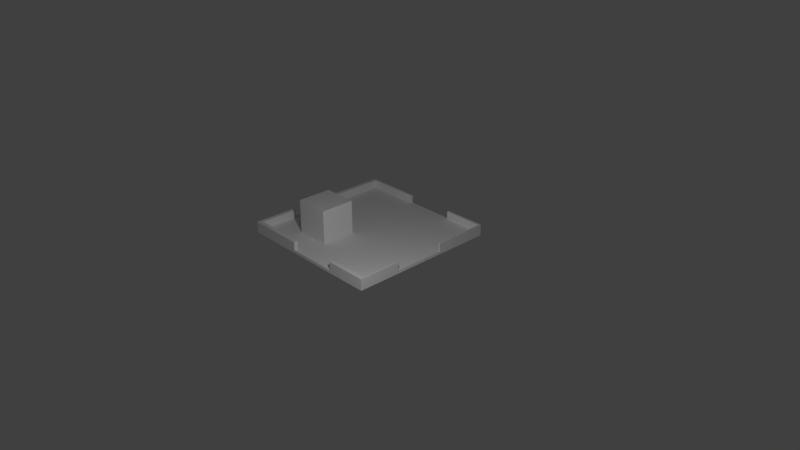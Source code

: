 # Source: rooftop.blend  (saved by Blender 2.79.0; exported with 4.5.12 LTS)
import bpy
from mathutils import Matrix  # noqa: F401  (used for matrix-valued properties, if any)

bpy.ops.wm.read_factory_settings(use_empty=True)
scene = bpy.context.scene
scene.name = 'Scene'

# ---- collections
col_collection_1 = bpy.data.collections.new('Collection 1'); scene.collection.children.link(col_collection_1)

# ---- world
world_world = bpy.data.worlds.new('World'); scene.world = world_world
world_world.color = (0.05088, 0.05088, 0.05088)
world_world.use_sun_shadow = False
world_world.sun_shadow_jitter_overblur = 0.0
world_world.cycles.sampling_method = 'MANUAL'

# ---- cameras
cam_camera = bpy.data.cameras.new('Camera')
cam_camera.clip_end = 100.0
cam_camera.lens = 35.0
cam_camera.sensor_width = 32.0
cam_camera.sensor_height = 18.0
cam_camera.ortho_scale = 7.314
cam_camera.dof.focus_distance = 0.0
cam_camera.dof.aperture_fstop = 128.0

# ---- lights
light_lamp = bpy.data.lights.new('Lamp', 'POINT')
light_lamp.transmission_factor = 0.0
light_lamp.cutoff_distance = 30.0
light_lamp.energy = 100.0
light_lamp.shadow_buffer_clip_start = 1.001
light_lamp.shadow_soft_size = 0.1
light_lamp.shadow_maximum_resolution = 0.006
light_lamp.use_absolute_resolution = True

# ---- meshes
me_cube_001 = bpy.data.meshes.new('Cube.001')
me_cube_001.from_pydata([(-1.0, -1.0, -1.0), (-1.0, -1.0, 1.0), (-1.0, 1.0, -1.0), (-1.0, 1.0, 1.0), (1.0, -1.0, -1.0), (1.0, -1.0, 1.0), (1.0, 1.0, -1.0), (1.0, 1.0, 1.0), (0.9821, 1.0, -1.0), (0.9821, 1.0, 1.0), (0.9821, -1.0, -1.0), (0.9821, -1.0, 1.0), (-0.9486, 1.0, -1.0), (-0.9486, -1.0, 1.0), (-0.9486, 1.0, 1.0), (-0.9486, -1.0, -1.0), (-1.0, -0.9458, -1.0), (-1.0, -0.9458, 1.0), (1.0, -0.9458, -1.0), (1.0, -0.9458, 1.0), (0.9821, -0.9458, 1.0), (0.9821, -0.9458, -1.0), (-0.9486, -0.9458, -1.0), (-0.9486, -0.9458, 1.0), (-1.0, 0.9688, 1.0), (1.0, 0.9688, -1.0), (-1.0, 0.9688, -1.0), (1.0, 0.9688, 1.0), (0.9821, 0.9688, 1.0), (0.9821, 0.9688, -1.0), (-0.9486, 0.9688, -1.0), (-0.9486, 0.9688, 1.0), (-1.0, 0.9688, 1.0), (-1.0, 1.0, 1.0), (0.9821, 1.0, 1.0), (1.0, 1.0, 1.0), (1.0, -0.9458, 1.0), (1.0, -1.0, 1.0), (-0.9486, -1.0, 1.0), (-1.0, -1.0, 1.0), (-0.9486, 1.0, 1.0), (0.9821, -1.0, 1.0), (0.9821, -0.9458, 1.0), (-0.9486, -0.9458, 1.0), (-1.0, -0.9458, 1.0), (1.0, 0.9688, 1.0), (0.9821, 0.9688, 1.0), (-0.9486, 0.9688, 1.0), (-0.2336, 1.0, 1.0), (-0.2336, -1.0, -1.0), (-0.2336, 1.0, -1.0), (-0.2336, -1.0, 1.0), (-0.2336, -0.9458, 1.0), (-0.2336, -0.9458, -1.0), (-0.2336, 0.9688, -1.0), (-0.2336, 0.9688, 1.0), (-0.2336, 1.0, 1.0), (-0.2336, -1.0, 1.0), (-0.2336, -0.9458, 1.0), (-0.2336, 0.9688, 1.0), (-1.0, 0.2644, -1.0), (1.0, 0.2644, 1.0), (0.9821, 0.2644, 1.0), (0.9821, 0.2644, -1.0), (-0.9486, 0.2644, -1.0), (-0.9486, 0.2644, 1.0), (-1.0, 0.2644, 1.0), (1.0, 0.2644, -1.0), (1.0, 0.2644, 1.0), (0.9821, 0.2644, 1.0), (-0.9486, 0.2644, 1.0), (-1.0, 0.2644, 1.0), (-0.2336, 0.2644, -1.0), (0.4438, 1.0, 1.0), (0.4438, -1.0, -1.0), (0.4438, -0.9458, 1.0), (0.4438, 0.9688, 1.0), (0.4438, 1.0, 1.0), (0.4438, -0.9458, 1.0), (0.4438, 0.9688, 1.0), (0.4438, 1.0, -1.0), (0.4438, -1.0, 1.0), (0.4438, -0.9458, -1.0), (0.4438, 0.9688, -1.0), (0.4438, -1.0, 1.0), (0.4438, 0.2644, -1.0), (-1.0, -0.4232, -1.0), (1.0, -0.4232, 1.0), (0.9821, -0.4232, 1.0), (0.9821, -0.4232, -1.0), (-0.9486, -0.4232, -1.0), (-0.9486, -0.4232, 1.0), (1.0, -0.4232, 1.0), (0.9821, -0.4232, 1.0), (-0.9486, -0.4232, 1.0), (-0.2336, -0.4232, -1.0), (-1.0, -0.4232, 1.0), (1.0, -0.4232, -1.0), (-1.0, -0.4232, 1.0), (0.4438, -0.4232, -1.0), (0.9821, 1.0, 6.557), (1.0, 1.0, 6.557), (1.0, -0.9458, 6.557), (1.0, -1.0, 6.557), (-0.9486, -1.0, 6.557), (-1.0, -1.0, 6.557), (0.4438, 1.0, 6.557), (0.9821, -1.0, 6.557), (0.9821, -0.9458, 6.557), (-0.2336, -1.0, 6.557), (-0.9486, -0.9458, 6.557), (-1.0, -0.9458, 6.557), (1.0, -0.4232, 6.557), (0.9821, -0.4232, 6.557), (-0.9486, -0.4232, 6.557), (0.4438, -0.9458, 6.557), (-1.0, 0.2644, 6.557), (-1.0, 0.9688, 6.557), (1.0, 0.9688, 6.557), (0.9821, 0.9688, 6.557), (-0.9486, 1.0, 6.557), (-0.9486, 0.9688, 6.557), (0.4438, 0.9688, 6.557), (-0.2336, 1.0, 6.557), (-0.2336, -0.9458, 6.557), (-0.2336, 0.9688, 6.557), (1.0, 0.2644, 6.557), (0.9821, 0.2644, 6.557), (-0.9486, 0.2644, 6.557), (0.4438, -1.0, 6.557), (-1.0, -0.4232, 6.557), (-1.0, 0.9688, 6.595), (-1.0, 1.0, 6.595), (-0.9486, 1.0, 6.595), (-0.9486, 0.9688, 6.595), (-0.5555, -0.6416, 0.6635), (-0.5555, -0.6416, 23.48), (-0.5555, -0.1853, 0.6635), (-0.5555, -0.1853, 23.48), (-0.09924, -0.6416, 0.6635), (-0.09924, -0.6416, 23.48), (-0.09924, -0.1853, 0.6635), (-0.09924, -0.1853, 23.48)], [(134, 47)], [(26, 24, 3, 2), (8, 9, 7, 6), (18, 19, 5, 4), (15, 13, 1, 0), (21, 18, 4, 10), (17, 1, 39, 44), (52, 23, 43, 58), (82, 21, 10, 74), (4, 5, 11, 10), (80, 73, 9, 8), (2, 3, 14, 12), (16, 22, 15, 0), (81, 11, 41, 84), (49, 51, 13, 15), (86, 90, 22, 16), (99, 89, 21, 82), (76, 28, 46, 79), (48, 14, 40, 56), (89, 97, 18, 21), (97, 87, 19, 18), (0, 1, 17, 16), (6, 7, 27, 25), (8, 6, 25, 29), (65, 31, 47, 70), (7, 9, 34, 35), (80, 8, 29, 83), (2, 12, 30, 26), (1, 13, 38, 39), (60, 66, 24, 26), (59, 56, 123, 125), (32, 71, 116, 117), (39, 38, 104, 105), (94, 98, 130, 114), (47, 59, 125, 121), (37, 36, 102, 103), (58, 43, 110, 124), (96, 17, 44, 98), (14, 3, 33, 40), (11, 5, 37, 41), (5, 19, 36, 37), (61, 27, 45, 68), (3, 24, 32, 33), (88, 20, 42, 93), (27, 7, 35, 45), (77, 56, 59, 79), (78, 58, 57, 84), (12, 50, 54, 30), (73, 48, 56, 77), (31, 55, 59, 47), (90, 95, 53, 22), (74, 81, 51, 49), (13, 51, 57, 38), (12, 14, 48, 50), (22, 53, 49, 15), (75, 52, 58, 78), (30, 54, 72, 64), (28, 62, 69, 46), (87, 61, 68, 92), (24, 66, 71, 32), (84, 41, 107, 129), (35, 34, 100, 101), (86, 96, 66, 60), (91, 65, 70, 94), (25, 27, 61, 67), (29, 25, 67, 63), (83, 29, 63, 85), (26, 30, 64, 60), (54, 83, 85, 72), (20, 75, 78, 42), (10, 11, 81, 74), (9, 73, 77, 34), (42, 78, 115, 108), (56, 40, 120, 123), (50, 80, 83, 54), (55, 76, 79, 59), (95, 99, 82, 53), (51, 81, 84, 57), (50, 48, 73, 80), (53, 82, 74, 49), (72, 85, 99, 95), (23, 91, 94, 43), (16, 17, 96, 86), (19, 87, 92, 36), (64, 72, 95, 90), (62, 88, 93, 69), (66, 96, 98, 71), (70, 71, 98, 94), (68, 69, 93, 92), (67, 61, 87, 97), (63, 67, 97, 89), (85, 63, 89, 99), (60, 64, 90, 86), (110, 111, 105, 104), (102, 108, 107, 103), (124, 110, 104, 109), (112, 113, 108, 102), (114, 130, 111, 110), (101, 100, 119, 118), (123, 120, 121, 125), (121, 117, 116, 128), (118, 119, 127, 126), (108, 115, 129, 107), (100, 106, 122, 119), (92, 93, 113, 112), (34, 77, 106, 100), (98, 44, 111, 130), (45, 35, 101, 118), (57, 58, 124, 109), (41, 37, 103, 107), (40, 47, 121, 120), (38, 57, 109, 104), (47, 32, 117, 121), (71, 70, 128, 116), (69, 68, 126, 127), (79, 46, 119, 122), (44, 39, 105, 111), (78, 84, 129, 115), (68, 45, 118, 126), (36, 92, 112, 102), (77, 79, 122, 106), (46, 69, 127, 119), (93, 42, 108, 113), (70, 47, 121, 128), (43, 94, 114, 110), (133, 132, 131, 134), (33, 132, 133, 120, 40), (32, 117, 131, 132, 33), (135, 136, 138, 137), (137, 138, 142, 141), (141, 142, 140, 139), (139, 140, 136, 135), (137, 141, 139, 135), (142, 138, 136, 140), (91, 23, 52, 75, 20, 88, 62, 28, 76, 55, 31, 65)])
_uv = me_cube_001.uv_layers.new(name='UVMap')
_uv.uv.foreach_set('vector', [0.6151, 0.08903, 0.435, 0.08903, 0.435, 0.08766, 0.6151, 0.08766, 0.2739, 0.4206, 0.2739, 0.3329, 0.2755, 0.3329, 0.2755, 0.4206, 0.4399, 0.1753, 0.4399, 0.263, 0.435, 0.263, 0.435, 0.1753, 0.6105, 0.08766, 0.6105, 0.0, 0.6151, 0.0, 0.6151, 0.08766, 0.3492, 0.2476, 0.3476, 0.2476, 0.3476, 0.2452, 0.3492, 0.2452, 0.0, 0.0, 0.0, 0.0, 0.0, 0.0, 0.0, 0.0, 0.0, 0.0, 0.0, 0.0, 0.0, 0.0, 0.0, 0.0, 0.2944, 0.3305, 0.3429, 0.3305, 0.3429, 0.3329, 0.2944, 0.3329, 0.435, 0.08766, 0.435, 3.396e-08, 0.4366, 3.135e-08, 0.4366, 0.08766, 0.2254, 0.4206, 0.2254, 0.3329, 0.2739, 0.3329, 0.2739, 0.4206, 0.2755, 0.4206, 0.2755, 0.3329, 0.2801, 0.3329, 0.2801, 0.4206, 0.1644, 0.3305, 0.169, 0.3305, 0.169, 0.3329, 0.1644, 0.3329, 0.0, 0.0, 0.0, 0.0, 0.0, 0.0, 0.0, 0.0, 0.5461, 0.08766, 0.5461, 1.045e-08, 0.6105, 0.0, 0.6105, 0.08766, 0.1644, 0.3076, 0.169, 0.3076, 0.169, 0.3305, 0.1644, 0.3305, 0.2944, 0.3076, 0.3429, 0.3076, 0.3429, 0.3305, 0.2944, 0.3305, 0.0, 0.0, 0.0, 0.0, 0.0, 0.0, 0.0, 0.0, 0.0, 0.0, 0.0, 0.0, 0.0, 0.0, 0.0, 0.0, 0.3492, 0.2705, 0.3476, 0.2705, 0.3476, 0.2476, 0.3492, 0.2476, 0.4869, 0.1753, 0.4869, 0.263, 0.4399, 0.263, 0.4399, 0.1753, 0.6151, 0.1753, 0.435, 0.1753, 0.435, 0.173, 0.6151, 0.173, 0.6151, 0.1753, 0.6151, 0.263, 0.6123, 0.263, 0.6123, 0.1753, 0.3492, 0.3329, 0.3476, 0.3329, 0.3476, 0.3315, 0.3492, 0.3315, 0.0, 0.0, 0.0, 0.0, 0.0, 0.0, 0.0, 0.0, 0.0, 0.0, 0.0, 0.0, 0.0, 0.0, 0.0, 0.0, 0.2944, 0.2452, 0.3429, 0.2452, 0.3429, 0.2466, 0.2944, 0.2466, 0.1644, 0.2452, 0.169, 0.2452, 0.169, 0.2466, 0.1644, 0.2466, 0.0, 0.0, 0.0, 0.0, 0.0, 0.0, 0.0, 0.0, 0.6151, 0.1199, 0.435, 0.1199, 0.435, 0.08903, 0.6151, 0.08903, 0.4244, 0.2436, 0.4272, 0.2436, 0.4272, 0.4871, 0.4244, 0.4871, 0.3659, 0.2452, 0.3025, 0.2452, 0.3025, 0.001667, 0.3659, 0.001667, 0.3025, 0.2436, 0.2978, 0.2436, 0.2978, 0.0, 0.3025, 0.0, 0.9984, 0.2436, 0.9938, 0.2436, 0.9938, 0.0, 0.9984, 0.0, 0.6795, 0.2436, 0.6151, 0.2436, 0.6151, 2.09e-08, 0.6795, 0.0, 0.9228, 5.225e-09, 0.9277, 5.225e-09, 0.9277, 0.2436, 0.9228, 0.2436, 0.6795, 5.225e-09, 0.7439, 0.0, 0.7439, 0.2436, 0.6795, 0.2436, 0.0, 0.0, 0.0, 0.0, 0.0, 0.0, 0.0, 0.0, 0.0, 0.0, 0.0, 0.0, 0.0, 0.0, 0.0, 0.0, 0.0, 0.0, 0.0, 0.0, 0.0, 0.0, 0.0, 0.0, 0.0, 0.0, 0.0, 0.0, 0.0, 0.0, 0.0, 0.0, 0.0, 0.0, 0.0, 0.0, 0.0, 0.0, 0.0, 0.0, 0.0, 0.0, 0.0, 0.0, 0.0, 0.0, 0.0, 0.0, 0.0, 0.0, 0.0, 0.0, 0.0, 0.0, 0.0, 0.0, 0.0, 0.0, 0.0, 0.0, 0.0, 0.0, 0.0, 0.0, 0.3566, 0.2749, 0.3566, 0.2452, 0.3594, 0.2452, 0.3594, 0.2749, 0.4337, 0.2436, 0.4337, 0.2733, 0.4288, 0.2733, 0.4288, 0.2436, 0.169, 0.2452, 0.2334, 0.2452, 0.2334, 0.2466, 0.169, 0.2466, 0.0, 0.0, 0.0, 0.0, 0.0, 0.0, 0.0, 0.0, 0.0, 0.0, 0.0, 0.0, 0.0, 0.0, 0.0, 0.0, 0.169, 0.3076, 0.2334, 0.3076, 0.2334, 0.3305, 0.169, 0.3305, 0.4851, 0.08766, 0.4851, 2.351e-08, 0.5461, 1.045e-08, 0.5461, 0.08766, 0.0, 0.0, 0.0, 0.0, 0.0, 0.0, 0.0, 0.0, 0.2801, 0.4206, 0.2801, 0.3329, 0.3445, 0.3329, 0.3445, 0.4206, 0.169, 0.3305, 0.2334, 0.3305, 0.2334, 0.3329, 0.169, 0.3329, 0.0, 0.0, 0.0, 0.0, 0.0, 0.0, 0.0, 0.0, 0.169, 0.2466, 0.2334, 0.2466, 0.2334, 0.2775, 0.169, 0.2775, 0.0, 0.0, 0.0, 0.0, 0.0, 0.0, 0.0, 0.0, 0.0, 0.0, 0.0, 0.0, 0.0, 0.0, 0.0, 0.0, 0.0, 0.0, 0.0, 0.0, 0.0, 0.0, 0.0, 0.0, 0.4188, 0.4871, 0.3703, 0.4871, 0.3703, 0.2436, 0.4188, 0.2436, 0.6151, 0.2436, 0.6167, 0.2436, 0.6167, 0.4871, 0.6151, 0.4871, 0.6151, 0.15, 0.435, 0.15, 0.435, 0.1199, 0.6151, 0.1199, 0.0, 0.0, 0.0, 0.0, 0.0, 0.0, 0.0, 0.0, 0.6123, 0.1753, 0.6123, 0.263, 0.5489, 0.263, 0.5489, 0.1753, 0.3492, 0.3315, 0.3476, 0.3315, 0.3476, 0.3006, 0.3492, 0.3006, 0.2944, 0.2466, 0.3429, 0.2466, 0.3429, 0.2775, 0.2944, 0.2775, 0.1644, 0.2466, 0.169, 0.2466, 0.169, 0.2775, 0.1644, 0.2775, 0.2334, 0.2466, 0.2944, 0.2466, 0.2944, 0.2775, 0.2334, 0.2775, 0.0, 0.0, 0.0, 0.0, 0.0, 0.0, 0.0, 0.0, 0.4366, 0.08766, 0.4366, 3.135e-08, 0.4851, 2.351e-08, 0.4851, 0.08766, 0.0, 0.0, 0.0, 0.0, 0.0, 0.0, 0.0, 0.0, 0.7137, 0.2436, 0.7622, 0.2436, 0.7622, 0.4871, 0.7137, 0.4871, 0.2334, 0.2452, 0.169, 0.2452, 0.169, 0.001667, 0.2334, 0.001667, 0.2334, 0.2452, 0.2944, 0.2452, 0.2944, 0.2466, 0.2334, 0.2466, 0.0, 0.0, 0.0, 0.0, 0.0, 0.0, 0.0, 0.0, 0.2334, 0.3076, 0.2944, 0.3076, 0.2944, 0.3305, 0.2334, 0.3305, 0.0, 0.0, 0.0, 0.0, 0.0, 0.0, 0.0, 0.0, 0.1644, 0.4206, 0.1644, 0.3329, 0.2254, 0.3329, 0.2254, 0.4206, 0.2334, 0.3305, 0.2944, 0.3305, 0.2944, 0.3329, 0.2334, 0.3329, 0.2334, 0.2775, 0.2944, 0.2775, 0.2944, 0.3076, 0.2334, 0.3076, 0.0, 0.0, 0.0, 0.0, 0.0, 0.0, 0.0, 0.0, 0.6151, 0.173, 0.435, 0.173, 0.435, 0.15, 0.6151, 0.15, 0.0, 0.0, 0.0, 0.0, 0.0, 0.0, 0.0, 0.0, 0.169, 0.2775, 0.2334, 0.2775, 0.2334, 0.3076, 0.169, 0.3076, 0.0, 0.0, 0.0, 0.0, 0.0, 0.0, 0.0, 0.0, 0.0, 0.0, 0.0, 0.0, 0.0, 0.0, 0.0, 0.0, 0.3538, 0.2754, 0.3492, 0.2754, 0.3492, 0.2452, 0.3538, 0.2452, 0.3594, 0.2452, 0.361, 0.2452, 0.361, 0.2754, 0.3594, 0.2754, 0.5489, 0.1753, 0.5489, 0.263, 0.4869, 0.263, 0.4869, 0.1753, 0.3492, 0.3006, 0.3476, 0.3006, 0.3476, 0.2705, 0.3492, 0.2705, 0.2944, 0.2775, 0.3429, 0.2775, 0.3429, 0.3076, 0.2944, 0.3076, 0.1644, 0.2775, 0.169, 0.2775, 0.169, 0.3076, 0.1644, 0.3076, 0.4399, 0.379, 0.4399, 0.3812, 0.435, 0.3812, 0.435, 0.379, 0.537, 0.3705, 0.5386, 0.3705, 0.5386, 0.3729, 0.537, 0.3729, 0.4399, 0.3476, 0.4399, 0.379, 0.435, 0.379, 0.435, 0.3476, 0.537, 0.3476, 0.5386, 0.3476, 0.5386, 0.3705, 0.537, 0.3705, 0.4869, 0.379, 0.4869, 0.3812, 0.4399, 0.3812, 0.4399, 0.379, 0.537, 0.3799, 0.5354, 0.3799, 0.5354, 0.3785, 0.537, 0.3785, 0.3566, 0.2452, 0.3566, 0.2766, 0.3538, 0.2766, 0.3538, 0.2452, 0.3429, 0.2452, 0.3476, 0.2452, 0.3476, 0.2761, 0.3429, 0.2761, 0.537, 0.3785, 0.5354, 0.3785, 0.5354, 0.3476, 0.537, 0.3476, 0.5386, 0.3705, 0.5871, 0.3705, 0.5871, 0.3729, 0.5386, 0.3729, 0.5354, 0.3799, 0.4869, 0.3799, 0.4869, 0.3785, 0.5354, 0.3785, 0.4288, 0.4871, 0.4272, 0.4871, 0.4272, 0.2436, 0.4288, 0.2436, 0.6167, 0.2436, 0.6652, 0.2436, 0.6652, 0.4871, 0.6167, 0.4871, 0.9228, 0.2436, 0.8757, 0.2436, 0.8757, 2.09e-08, 0.9228, 0.0, 0.4322, 0.0, 0.435, 0.0, 0.435, 0.2436, 0.4322, 0.2436, 0.9796, 0.0, 0.9845, 0.0, 0.9845, 0.2436, 0.9796, 0.2436, 0.3703, 0.4871, 0.3687, 0.4871, 0.3687, 0.2436, 0.3703, 0.2436, 0.4216, 0.4871, 0.4188, 0.4871, 0.4188, 0.2436, 0.4216, 0.2436, 0.2978, 0.2436, 0.2334, 0.2436, 0.2334, 2.09e-08, 0.2978, 0.0, 0.9938, 0.2436, 0.9891, 0.2436, 0.9891, 0.0, 0.9938, 0.0, 0.9891, 0.2436, 0.9845, 0.2436, 0.9845, 0.0, 0.9891, 0.0, 1.0, 0.2436, 0.9984, 0.2436, 0.9984, 0.0, 1.0, 0.0, 0.7137, 0.4871, 0.6652, 0.4871, 0.6652, 0.2436, 0.7137, 0.2436, 0.8757, 0.2436, 0.8708, 0.2436, 0.8708, 2.09e-08, 0.8757, 2.09e-08, 0.9796, 0.2436, 0.9747, 0.2436, 0.9747, 0.0, 0.9796, 0.0, 0.3687, 5.225e-09, 0.4322, 0.0, 0.4322, 0.2436, 0.3687, 0.2436, 0.9277, 5.225e-09, 0.9747, 0.0, 0.9747, 0.2436, 0.9277, 0.2436, 0.4244, 0.4871, 0.4216, 0.4871, 0.4216, 0.2436, 0.4244, 0.2436, 0.8074, 0.2436, 0.7439, 0.2436, 0.7439, 2.09e-08, 0.8074, 0.0, 0.8093, 0.4871, 0.7622, 0.4871, 0.7622, 0.2436, 0.8093, 0.2436, 0.8074, 1.568e-08, 0.8708, 0.0, 0.8708, 0.2436, 0.8074, 0.2436, 0.8093, 0.2436, 0.8563, 0.2436, 0.8563, 0.4871, 0.8093, 0.4871, 0.361, 0.2475, 0.361, 0.2452, 0.3638, 0.2452, 0.3638, 0.2475, 0.1644, 0.2452, 0.1644, 0.0, 0.169, 0.0, 0.169, 0.001667, 0.169, 0.2452, 0.3659, 0.2452, 0.3659, 0.001667, 0.3659, 0.0, 0.3687, 0.0, 0.3687, 0.2452, 9.556e-07, 1.0, 0.0, 0.0, 0.0411, 0.0, 0.0411, 1.0, 0.1644, 0.0, 0.1644, 1.0, 0.1233, 1.0, 0.1233, 5.225e-09, 0.0822, 0.0, 0.0822, 0.04688, 0.0411, 0.04688, 0.0411, 2.613e-09, 0.0822, 1.0, 0.0822, 0.0, 0.1233, 0.0, 0.1233, 1.0, 0.4869, 0.3999, 0.4869, 0.3799, 0.528, 0.3799, 0.528, 0.3999, 0.5781, 0.3729, 0.5781, 0.3929, 0.537, 0.3929, 0.537, 0.3729, 0.482, 0.3476, 0.435, 0.3476, 0.435, 0.3163, 0.435, 0.2866, 0.435, 0.263, 0.482, 0.263, 0.544, 0.263, 0.6074, 0.263, 0.6074, 0.2866, 0.6074, 0.3163, 0.6074, 0.3476, 0.544, 0.3476])
me_cube_001.use_remesh_preserve_volume = False
me_cube_001.use_remesh_preserve_attributes = False
me_cube_001.use_mirror_vertex_groups = False
me_cube_001.update()

# ---- objects
ob_cube_001 = bpy.data.objects.new('Cube.001', me_cube_001)
ob_lamp = bpy.data.objects.new('Lamp', light_lamp)
ob_camera = bpy.data.objects.new('Camera', cam_camera)

# ---- transforms, parenting, visibility, modifiers, constraints
ob_cube_001.location = (0.0, 0.0, 0.307)
ob_cube_001.scale = (1.0, 1.0, 0.02)
ob_cube_001.lineart.crease_threshold = 0.0
ob_lamp.location = (2.418, -1.99, 2.394)
ob_lamp.rotation_euler = (0.6503, 0.05522, 1.866)
ob_lamp.lock_rotations_4d = False
ob_lamp.empty_display_type = 'ARROWS'
ob_lamp.color = (0.0, 0.0, 0.0, 0.0)
ob_lamp.lineart.crease_threshold = 0.0
ob_camera.location = (7.481, -6.508, 5.344)
ob_camera.rotation_euler = (1.109, 0.0, 0.8149)
ob_camera.lock_rotations_4d = False
ob_camera.empty_display_type = 'ARROWS'
ob_camera.color = (0.0, 0.0, 0.0, 0.0)
ob_camera.display_type = 'WIRE'
ob_camera.lineart.crease_threshold = 0.0

# ---- collection membership
col_collection_1.objects.link(ob_cube_001)
col_collection_1.objects.link(ob_lamp)
col_collection_1.objects.link(ob_camera)

# ---- scene / render settings (as saved in the file)
scene.camera = ob_camera
scene.frame_start = 1; scene.frame_end = 250; scene.frame_set(1)
scene.render.engine = 'BLENDER_EEVEE_NEXT'
scene.render.resolution_percentage = 50
scene.render.dither_intensity = 0.0
scene.cycles.use_denoising = False
scene.cycles.samples = 128
scene.cycles.sampling_pattern = 'TABULATED_SOBOL'
scene.cycles.use_adaptive_sampling = False
scene.cycles.use_light_tree = False
scene.cycles.blur_glossy = 0.0
scene.cycles.sample_clamp_indirect = 0.0
scene.view_settings.view_transform = 'Standard'
bpy.context.view_layer.update()
